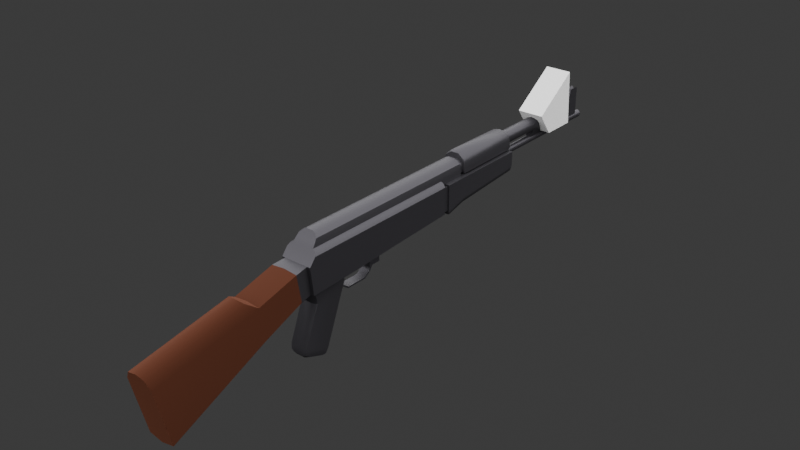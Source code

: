# Source: mox47_9.blend  (saved by Blender 4.2.66; exported with 4.5.12 LTS)
import bpy
from mathutils import Matrix  # noqa: F401  (used for matrix-valued properties, if any)

bpy.ops.wm.read_factory_settings(use_empty=True)
scene = bpy.context.scene
scene.name = 'Scene'

# ---- collections
col_collection = bpy.data.collections.new('Collection'); scene.collection.children.link(col_collection)
col_2 = bpy.data.collections.new('コレクション 2'); scene.collection.children.link(col_2)

# ---- materials (node trees are filled in below, after node groups)
mat_material = bpy.data.materials.new('Material')
mat_material_001 = bpy.data.materials.new('Material.001')

# ---- material node trees
mat_material.use_nodes = True; mat_material.node_tree.nodes.clear()
_N = mat_material.node_tree.nodes; _L = mat_material.node_tree.links
n0 = _N.new('ShaderNodeBsdfPrincipled'); n0.name = 'Principled BSDF'; n0.location = (10, 300)
n0.inputs[0].default_value = (0.07325, 0.07049, 0.07958, 1.0)
n0.inputs[1].default_value = 0.7778
n0.inputs[2].default_value = 0.4365
n0.inputs[3].default_value = 1.0
n1 = _N.new('ShaderNodeOutputMaterial'); n1.name = 'Material Output'; n1.location = (300, 300)
_L.new(n0.outputs[0], n1.inputs[0])
n1.is_active_output = True
mat_material_001.use_nodes = True; mat_material_001.node_tree.nodes.clear()
_N = mat_material_001.node_tree.nodes; _L = mat_material_001.node_tree.links
n0 = _N.new('ShaderNodeOutputMaterial'); n0.name = 'Material Output'; n0.location = (739, 393)
n1 = _N.new('ShaderNodeBsdfPrincipled'); n1.name = 'Principled BSDF'; n1.location = (75, 381)
n1.inputs[0].default_value = (0.1466, 0.05378, 0.03182, 1.0)
n1.inputs[1].default_value = 1.0
n1.inputs[2].default_value = 1.0
n1.inputs[3].default_value = 1.0
n1.inputs[13].default_value = 0.0
n1.inputs[20].default_value = 0.0
n1.inputs[25].default_value = 0.0
_L.new(n1.outputs[0], n0.inputs[0])
n0.is_active_output = True

# ---- world
world_world = bpy.data.worlds.new('World'); scene.world = world_world
world_world.use_nodes = True; world_world.node_tree.nodes.clear()
_N = world_world.node_tree.nodes; _L = world_world.node_tree.links
n0 = _N.new('ShaderNodeOutputWorld'); n0.name = 'World Output'; n0.location = (300, 300)
n1 = _N.new('ShaderNodeBackground'); n1.name = 'Background'; n1.location = (10, 300)
n1.inputs[0].default_value = (0.05088, 0.05088, 0.05088, 1.0)
_L.new(n1.outputs[0], n0.inputs[0])
n0.is_active_output = True
world_world.color = (0.05088, 0.05088, 0.05088)
world_world.sun_shadow_jitter_overblur = 0.0

# ---- lights
light_sun = bpy.data.lights.new('Sun', 'SUN')
light_sun.angle = 2.838
light_sun.energy = 7.15

# ---- meshes
me_cube_003 = bpy.data.meshes.new('Cube.003')
me_cube_003.from_pydata([(0.0, -0.12, -0.032), (0.0, 0.066, 0.04), (0.0, 0.066, -0.023), (-0.016, 0.066, -0.023), (-0.016, 0.066, 0.024), (0.0, -0.12, 0.04), (-0.023, -0.187, -0.034), (-0.023, 0.066, -0.023), (-0.023, -0.12, -0.032), (-0.023, -0.192, 0.006), (-0.023, -0.12, 0.006), (-0.023, 0.066, 0.006), (0.0, 0.109, 0.04), (-0.016, 0.109, 0.024), (-0.014, 0.115, 0.025), (0.0, -0.046, -0.028), (0.0, -0.046, 0.04), (-0.018, -0.046, -0.028), (-0.023, -0.046, -0.028), (-0.023, -0.046, 0.006), (0.0, 0.023, -0.025), (-0.018, 0.023, -0.025), (-0.023, 0.023, -0.025), (0.0, 0.023, 0.04), (-0.023, 0.023, 0.006), (0.0, -0.046, 0.0), (-0.018, -0.046, 0.0), (0.0, 0.023, 0.0), (-0.018, 0.023, 0.0), (-0.018, -0.187, -0.034), (-0.018, -0.192, 0.006), (0.0, -0.187, -0.034), (0.0, -0.192, 0.006), (0.0, -0.43, -0.04), (0.0, -0.41, -0.128), (-0.02, -0.41, -0.124), (-0.02, -0.43, -0.04), (-0.02, -0.266, -0.06), (-0.02, -0.273, -0.012), (0.0, -0.266, -0.064), (0.0, -0.273, -0.01), (0.0, -0.433, -0.026), (0.0, -0.29, 0.0), (-0.013, -0.433, -0.028), (-0.013, -0.288, -0.002), (0.0, -0.212, 0.006), (0.0, -0.205, -0.036), (-0.02, -0.205, -0.036), (-0.02, -0.212, 0.004), (-0.015, 0.066, 0.03), (-0.015, -0.12, 0.03), (-0.016, -0.12, 0.024), (-0.015, 0.109, 0.03), (-0.015, -0.046, 0.03), (-0.016, -0.046, 0.024), (-0.015, 0.023, 0.03), (-0.016, 0.023, 0.024), (-0.014, 0.066, 0.034), (-0.014, -0.12, 0.034), (-0.014, 0.109, 0.034), (-0.014, -0.046, 0.034), (-0.014, 0.023, 0.034), (-0.01, 0.066, 0.038), (-0.005, 0.066, 0.04), (-0.005, -0.12, 0.04), (-0.01, -0.12, 0.038), (-0.01, 0.109, 0.038), (-0.005, 0.109, 0.04), (-0.005, -0.046, 0.04), (-0.01, -0.046, 0.038), (-0.005, 0.023, 0.04), (-0.01, 0.023, 0.038), (0.0, -0.179, -0.034), (0.0, -0.12, -0.044), (0.0, -0.179, -0.04), (0.0, -0.125, -0.056), (-0.007, -0.125, -0.056), (0.0, -0.175, -0.056), (0.0, -0.196, -0.112), (0.0, -0.192, -0.126), (0.0, -0.196, -0.121), (0.0, -0.166, -0.136), (0.0, -0.154, -0.128), (0.0, -0.159, -0.135), (-0.015, -0.165, -0.056), (-0.007, -0.175, -0.056), (-0.013, -0.172, -0.056), (-0.015, -0.134, -0.056), (-0.013, -0.128, -0.056), (-0.015, -0.187, -0.119), (-0.007, -0.192, -0.126), (-0.013, -0.19, -0.124), (-0.015, -0.188, -0.114), (-0.007, -0.196, -0.112), (-0.013, -0.194, -0.112), (-0.015, -0.188, -0.118), (-0.007, -0.196, -0.121), (-0.013, -0.194, -0.12), (-0.015, -0.162, -0.124), (-0.007, -0.154, -0.128), (-0.013, -0.156, -0.127), (-0.015, -0.165, -0.127), (-0.007, -0.166, -0.136), (-0.013, -0.166, -0.133), (-0.015, -0.164, -0.127), (-0.007, -0.159, -0.135), (-0.013, -0.16, -0.133), (0.0, -0.122, -0.049), (0.0, -0.177, -0.049), (0.0, -0.069, -0.029), (0.0, -0.069, -0.05), (0.0, -0.05, -0.028), (0.0, -0.05, -0.05), (-0.007, -0.069, -0.05), (-0.007, -0.05, -0.028), (-0.007, -0.05, -0.05), (-0.007, -0.094, -0.064), (-0.007, -0.079, -0.062), (-0.007, -0.078, -0.064), (-0.007, -0.07, -0.056), (-0.007, -0.068, -0.057), (-0.007, -0.064, -0.05), (-0.007, -0.094, -0.062), (-0.007, -0.109, -0.062), (-0.007, -0.11, -0.064), (-0.007, -0.118, -0.056), (-0.007, -0.12, -0.057), (-0.007, -0.122, -0.049), (0.0, -0.094, -0.064), (0.0, -0.079, -0.062), (0.0, -0.078, -0.064), (0.0, -0.07, -0.056), (0.0, -0.068, -0.057), (0.0, -0.064, -0.05), (0.0, -0.094, -0.062), (0.0, -0.109, -0.062), (0.0, -0.11, -0.064), (0.0, -0.118, -0.056), (0.0, -0.12, -0.057), (0.0, -0.069, -0.048), (0.0, -0.05, -0.048), (-0.007, -0.069, -0.048), (-0.007, -0.05, -0.048), (0.0, -0.055, -0.05), (-0.007, -0.055, -0.05), (-0.007, -0.064, -0.048), (-0.007, -0.055, -0.048), (-0.007, -0.069, -0.029), (-0.007, -0.055, -0.034), (-0.007, -0.064, -0.034), (-0.02, 0.066, 0.022), (-0.023, 0.066, 0.017), (-0.02, -0.12, 0.022), (-0.023, -0.12, 0.017), (-0.02, -0.046, 0.022), (-0.023, -0.046, 0.017), (-0.023, 0.023, 0.017), (-0.02, 0.023, 0.022), (-0.02, -0.18, 0.022), (-0.016, -0.179, 0.024), (-0.023, -0.183, 0.017), (0.0, -0.179, 0.024), (-0.016, -0.183, 0.017), (0.0, -0.183, 0.017), (-0.005, -0.167, 0.04), (0.0, -0.174, 0.03), (-0.015, -0.174, 0.03), (-0.014, -0.171, 0.034), (-0.01, -0.168, 0.038), (-0.005, -0.171, 0.034), (-0.015, -0.169, -0.033), (-0.007, -0.179, -0.034), (-0.013, -0.176, -0.034), (-0.015, -0.169, -0.04), (-0.007, -0.179, -0.04), (-0.013, -0.176, -0.04), (-0.007, -0.177, -0.049), (-0.013, -0.125, -0.049), (-0.013, -0.173, -0.049), (-0.009, -0.12, -0.032), (-0.015, -0.128, -0.032), (-0.018, -0.12, -0.032), (-0.013, -0.123, -0.032), (-0.015, -0.128, -0.044), (-0.009, -0.12, -0.044), (-0.015, -0.167, -0.049), (-0.015, -0.13, -0.049), (-0.013, -0.123, -0.044), (-0.016, 0.066, 0.017), (0.0, 0.109, 0.017), (-0.016, 0.109, 0.017), (0.0, -0.167, 0.04), (-0.016, 0.075, 0.017), (-0.016, 0.075, 0.024), (-0.01, 0.075, 0.038), (-0.014, 0.075, 0.034), (-0.005, 0.075, 0.04), (-0.015, 0.075, 0.03), (-0.014, 0.109, 0.025), (0.0, 0.109, 0.02), (-0.013, 0.109, 0.033), (-0.014, 0.109, 0.03), (-0.006, 0.109, 0.038), (-0.01, 0.109, 0.036), (0.0, 0.109, 0.038), (-0.014, 0.109, 0.02), (0.0, 0.115, 0.02), (-0.013, 0.115, 0.033), (-0.014, 0.115, 0.03), (-0.006, 0.115, 0.038), (-0.01, 0.115, 0.036), (0.0, 0.115, 0.038), (-0.014, 0.115, 0.02), (-0.021, 0.066, 0.006), (-0.021, 0.075, 0.006), (-0.016, 0.066, -0.021), (0.0, 0.066, -0.021), (-0.016, 0.075, -0.021), (0.0, 0.075, -0.021), (-0.021, 0.066, -0.021), (-0.021, 0.075, -0.021), (-0.021, 0.075, 0.015), (-0.016, 0.075, 0.015), (-0.016, 0.066, 0.015), (-0.021, 0.066, 0.015), (0.0, 0.116, 0.045), (-0.017, 0.116, 0.026), (-0.016, 0.116, 0.033), (-0.015, 0.116, 0.038), (-0.01, 0.116, 0.042), (-0.006, 0.116, 0.045), (-0.017, 0.116, 0.019), (0.0, 0.116, 0.019), (0.0, 0.221, 0.046), (-0.017, 0.221, 0.025), (-0.016, 0.221, 0.033), (-0.015, 0.221, 0.038), (-0.011, 0.221, 0.043), (-0.005, 0.221, 0.045), (-0.017, 0.221, 0.019), (0.0, 0.221, 0.019), (-0.016, 0.221, 0.017), (-0.016, 0.075, -0.023), (-0.023, 0.075, 0.006), (-0.023, 0.075, 0.017), (0.0, 0.221, -0.014), (-0.015, 0.221, -0.014), (-0.023, 0.221, 0.006), (-0.023, 0.221, 0.017), (0.0, 0.221, 0.017), (-0.023, 0.109, 0.006), (-0.023, 0.109, 0.017), (0.0, 0.109, -0.022), (0.0, 0.079, -0.029), (-0.015, 0.079, -0.029), (0.0, 0.075, -0.023), (-0.023, 0.221, -0.006), (-0.021, 0.221, -0.012), (-0.015, 0.109, -0.022), (-0.023, 0.108, -0.014), (-0.021, 0.109, -0.02), (-0.023, 0.075, -0.023), (-0.021, 0.078, -0.028), (0.0, 0.225, 0.043), (-0.016, 0.225, 0.025), (-0.015, 0.225, 0.032), (-0.014, 0.225, 0.037), (-0.01, 0.225, 0.041), (-0.005, 0.225, 0.043), (-0.016, 0.225, 0.02), (-0.009583, 0.225, 0.02958), (-0.007187, 0.225, 0.0224), (-0.018, 0.12, 0.026), (-0.017, 0.12, 0.034), (-0.016, 0.12, 0.039), (-0.011, 0.12, 0.044), (-0.018, 0.12, 0.019), (-0.006, 0.12, 0.047), (0.0, 0.12, 0.047), (0.0, 0.12, 0.019), (-0.015, 0.225, 0.016), (0.0, 0.225, -0.011), (-0.014, 0.225, -0.011), (-0.021, 0.225, 0.007), (-0.021, 0.225, 0.016), (0.0, 0.225, 0.016), (-0.021, 0.225, -0.004), (-0.019, 0.225, -0.01), (0.0, 0.225, 0.02), (0.0, 0.225, 0.03917), (-0.007187, 0.225, 0.03677), (0.0, 0.297, 0.02), (-0.007187, 0.297, 0.0224), (-0.009583, 0.297, 0.02958), (-0.007187, 0.297, 0.03677), (0.0, 0.297, 0.03917), (0.0, 0.225, 0.013), (-0.004, 0.225, 0.011), (-0.006, 0.225, 0.007), (-0.004, 0.225, 0.003), (0.0, 0.225, 0.001), (0.0, 0.433, 0.013), (-0.004, 0.433, 0.011), (-0.006, 0.433, 0.007), (-0.004, 0.433, 0.003), (0.0, 0.433, 0.001), (0.0, 0.297, 0.001), (-0.006, 0.297, 0.007), (-0.004, 0.297, 0.003), (0.0, 0.297, 0.013), (-0.004, 0.297, 0.011), (0.0, 0.333, 0.001), (-0.006, 0.333, 0.007), (0.0, 0.333, 0.013), (-0.004, 0.333, 0.003), (-0.004, 0.333, 0.011), (-0.009583, 0.312, 0.02958), (-0.007187, 0.307, 0.03677), (0.0, 0.3053, 0.03917), (-0.007187, 0.317, 0.0224), (0.0, 0.3187, 0.02), (0.0, 0.312, 0.02958), (0.0, 0.42, 0.001), (-0.004, 0.42, 0.003), (-0.006, 0.42, 0.007), (-0.004, 0.42, 0.011), (0.0, 0.42, 0.013), (0.0, 0.39, 0.001), (-0.004, 0.39, 0.003), (-0.006, 0.39, 0.007), (-0.004, 0.39, 0.011), (0.0, 0.39, 0.013), (0.0, 0.42, 0.049), (-0.004, 0.42, 0.055), (-0.004, 0.404, 0.055), (0.0, 0.404, 0.049), (-0.004, 0.42, 0.02), (0.0, 0.42, 0.02), (-0.004, 0.39, 0.02), (0.0, 0.39, 0.02)], [], [(6, 8, 181, 29), (152, 153, 160, 158), (180, 181, 179, 182), (13, 52, 201, 198), (49, 57, 195, 197), (156, 151, 11, 24), (153, 155, 19, 10), (61, 57, 49, 55), (60, 58, 65, 69), (18, 8, 10, 19), (58, 60, 53, 50), (22, 18, 19, 24), (51, 54, 154, 152), (17, 21, 28, 26), (181, 17, 114, 147, 179), (3, 2, 20, 21), (7, 22, 24, 11), (54, 56, 157, 154), (60, 61, 55, 53), (18, 22, 21, 17), (28, 27, 25, 26), (15, 17, 26, 25), (21, 20, 27, 28), (38, 37, 35, 36), (35, 34, 33, 36), (37, 39, 34, 35), (40, 38, 44, 42), (45, 48, 38, 40), (47, 46, 39, 37), (48, 47, 37, 38), (42, 44, 43, 41), (36, 33, 41, 43), (43, 44, 38, 36), (9, 6, 29, 30), (30, 29, 47, 48), (29, 31, 46, 47), (32, 30, 48, 45), (179, 147, 109, 0), (50, 166, 167, 58), (61, 60, 69, 71), (56, 54, 53, 55), (54, 51, 50, 53), (49, 197, 193, 4), (4, 56, 55, 49), (23, 1, 63, 70), (164, 191, 5, 64), (5, 16, 68, 64), (16, 23, 70, 68), (59, 195, 194, 66), (196, 63, 1, 12, 67), (63, 196, 194, 62), (64, 68, 69, 65), (68, 70, 71, 69), (70, 63, 62, 71), (57, 61, 71, 62), (155, 156, 24, 19), (59, 66, 203, 200), (67, 12, 204, 202), (84, 185, 186, 87), (72, 171, 174, 74), (74, 174, 176, 108), (6, 9, 10, 8), (29, 170, 172, 171), (86, 85, 176, 178), (186, 185, 173, 183), (80, 96, 90, 79), (153, 10, 9, 160), (83, 105, 99, 82), (81, 79, 90, 102), (81, 102, 105, 83), (78, 93, 96, 80), (92, 95, 97, 94), (94, 97, 96, 93), (95, 89, 91, 97), (97, 91, 90, 96), (101, 104, 106, 103), (103, 106, 105, 102), (104, 98, 100, 106), (106, 100, 99, 105), (89, 101, 103, 91), (91, 103, 102, 90), (99, 76, 75, 82), (84, 92, 94, 86), (86, 94, 93, 85), (76, 99, 100, 88), (88, 100, 98, 87), (108, 176, 85, 77), (77, 85, 93, 78), (127, 177, 187, 184), (73, 107, 127, 184), (139, 141, 113, 110), (143, 144, 115, 112), (140, 142, 114, 111), (170, 180, 183, 173), (15, 111, 114, 17), (122, 117, 118, 116), (117, 119, 120, 118), (119, 113, 121, 120), (122, 116, 124, 123), (123, 124, 126, 125), (121, 133, 132, 120), (122, 123, 135, 134), (118, 130, 128, 116), (117, 129, 131, 119), (122, 134, 129, 117), (123, 125, 137, 135), (124, 116, 128, 136), (120, 132, 130, 118), (126, 124, 136, 138), (119, 131, 110, 113), (125, 127, 107, 137), (112, 115, 142, 140), (109, 147, 141, 139), (147, 149, 145, 141), (133, 121, 144, 143), (141, 145, 121, 113), (145, 146, 144, 121), (146, 142, 115, 144), (147, 114, 148, 149), (114, 142, 146, 148), (146, 145, 149, 148), (75, 76, 126, 138), (125, 126, 76, 127), (88, 87, 186, 177), (51, 159, 166, 50), (157, 150, 151, 156), (152, 154, 155, 153), (154, 157, 156, 155), (56, 4, 150, 157), (65, 168, 164, 64), (160, 162, 159, 158), (30, 162, 160, 9), (161, 159, 162, 163), (32, 163, 162, 30), (159, 161, 165, 166), (58, 167, 168, 65), (158, 159, 51, 152), (31, 29, 171, 72), (165, 169, 167, 166), (164, 169, 165, 191), (169, 164, 168, 167), (29, 181, 180, 170), (84, 86, 178, 185), (174, 171, 172, 175), (175, 172, 170, 173), (175, 178, 176, 174), (8, 18, 17, 181), (76, 88, 177, 127), (179, 184, 187, 182), (182, 187, 183, 180), (179, 0, 73, 184), (185, 178, 175, 173), (177, 186, 183, 187), (84, 87, 98, 92), (104, 101, 89, 95, 92, 98), (193, 192, 188, 4), (193, 197, 52, 13), (197, 195, 59, 52), (194, 196, 67, 66), (194, 195, 57, 62), (13, 190, 192, 193), (198, 201, 208, 14), (201, 200, 207, 208), (202, 204, 211, 209), (190, 13, 198, 205), (66, 67, 202, 203), (189, 190, 205, 199), (52, 59, 200, 201), (203, 202, 209, 210), (199, 205, 212, 206), (200, 203, 210, 207), (205, 198, 14, 212), (3, 21, 22, 7), (219, 215, 3, 7), (220, 219, 213, 214), (216, 215, 217, 218), (217, 215, 219, 220), (2, 3, 215, 216), (7, 11, 213, 219), (151, 224, 213, 11), (188, 192, 222, 223), (150, 4, 188, 151), (224, 151, 188, 223), (221, 224, 223, 222), (213, 224, 221, 214), (211, 225, 230, 209), (209, 230, 229, 210), (210, 229, 228, 207), (207, 228, 227, 208), (208, 227, 226, 14), (14, 226, 231, 212), (232, 206, 212, 231), (272, 273, 235, 234), (274, 275, 237, 236), (273, 274, 236, 235), (276, 272, 234, 239), (277, 278, 233, 238), (275, 277, 238, 237), (279, 276, 239, 240), (244, 221, 222, 192), (221, 244, 243, 214), (220, 214, 243, 261), (220, 261, 242, 217), (218, 217, 242, 255), (192, 190, 251, 244), (243, 244, 251, 250), (249, 241, 190, 189), (251, 190, 241, 248), (250, 251, 248, 247), (252, 258, 246, 245), (242, 254, 253, 255), (261, 243, 250, 259), (261, 262, 254, 242), (254, 258, 252, 253), (259, 256, 257, 260), (260, 257, 246, 258), (258, 254, 262, 260), (260, 262, 261, 259), (259, 250, 247, 256), (239, 234, 264, 269), (238, 233, 263, 268), (237, 238, 268, 267), (234, 235, 265, 264), (240, 239, 269, 288), (236, 237, 267, 266), (235, 236, 266, 265), (232, 231, 276, 279), (229, 230, 277, 275), (230, 225, 278, 277), (231, 226, 272, 276), (227, 228, 274, 273), (228, 229, 275, 274), (226, 227, 273, 272), (268, 263, 289, 290), (268, 290, 266, 267), (265, 266, 290, 270), (265, 270, 269, 264), (271, 288, 269, 270), (257, 256, 286, 287), (248, 241, 280, 284), (246, 257, 287, 282), (247, 248, 284, 283), (256, 247, 283, 286), (245, 246, 282, 281), (241, 249, 285, 280), (291, 292, 310, 309), (292, 271, 270, 293), (294, 290, 289, 295), (293, 270, 290, 294), (316, 293, 294, 317), (317, 294, 295, 318), (319, 292, 293, 316), (288, 271, 292, 291), (323, 324, 303, 304), (325, 326, 301, 302), (322, 323, 304, 305), (324, 325, 302, 303), (298, 297, 310, 307), (300, 299, 308, 306), (297, 296, 309, 310), (299, 298, 307, 308), (307, 310, 315, 312), (306, 308, 314, 311), (316, 321, 320, 319), (308, 307, 312, 314), (315, 310, 292, 319), (320, 313, 315, 319), (321, 316, 317, 318), (284, 280, 297, 298), (280, 285, 296, 297), (284, 298, 283), (286, 299, 282, 287), (281, 282, 299, 300), (283, 298, 299, 286), (329, 330, 325, 324), (327, 328, 323, 322), (337, 336, 333, 332), (328, 329, 324, 323), (314, 312, 329, 328), (315, 313, 331, 330), (311, 314, 328, 327), (312, 315, 330, 329), (334, 335, 332, 333), (336, 338, 334, 333), (338, 339, 335, 334), (330, 331, 339, 338), (325, 330, 338, 336), (326, 325, 336, 337)])
me_cube_003.polygons.foreach_set('use_smooth', [True] * 288)
me_cube_003.polygons.foreach_set('material_index', [0, 0, 0, 0, 0, 0, 0, 0, 0, 0, 0, 0, 0, 0, 0, 0, 0, 0, 0, 0, 0, 0, 0, 1, 1, 1, 1, 1, 1, 1, 1, 1, 1, 0, 0, 0, 0, 0, 0, 0, 0, 0, 0, 0, 0, 0, 0, 0, 0, 0, 0, 0, 0, 0, 0, 0, 0, 0, 0, 0, 0, 0, 0, 0, 0, 0, 0, 0, 0, 0, 0, 0, 0, 0, 0, 0, 0, 0, 0, 0, 0, 0, 0, 0, 0, 0, 0, 0, 0, 0, 0, 0, 0, 0, 0, 0, 0, 0, 0, 0, 0, 0, 0, 0, 0, 0, 0, 0, 0, 0, 0, 0, 0, 0, 0, 0, 0, 0, 0, 0, 0, 0, 0, 0, 0, 0, 0, 0, 0, 0, 0, 0, 0, 0, 0, 0, 0, 0, 0, 0, 0, 0, 0, 0, 0, 0, 0, 0, 0, 0, 0, 0, 0, 0, 0, 0, 0, 0, 0, 0, 0, 0, 0, 0, 0, 0, 0, 0, 0, 0, 0, 0, 0, 0, 0, 0, 0, 0, 0, 0, 0, 0, 0, 0, 0, 0, 0, 0, 0, 0, 0, 0, 0, 0, 0, 0, 0, 0, 0, 0, 0, 0, 0, 0, 0, 0, 0, 0, 0, 0, 0, 0, 0, 0, 0, 0, 0, 0, 0, 0, 0, 0, 0, 0, 0, 0, 0, 0, 0, 0, 0, 0, 0, 0, 0, 0, 0, 0, 0, 0, 0, 0, 0, 0, 0, 0, 0, 0, 0, 0, 0, 0, 0, 0, 0, 0, 0, 0, 0, 0, 0, 0, 0, 0, 0, 0, 0, 0, 0, 0, 0, 0, 0, 0, 0, 0, 0, 0, 0, 0, 0, 0, 0, 0, 0, 0, 0, 0])
_k = set([(0, 179), (2, 3), (3, 7), (4, 56), (4, 150), (4, 188), (6, 8), (6, 9), (6, 29), (7, 11), (7, 22), (8, 18), (9, 30), (9, 160), (11, 151), (12, 67), (13, 52), (13, 190), (14, 208), (14, 212), (15, 17), (17, 21), (17, 26), (18, 22), (20, 21), (21, 28), (25, 26), (26, 28), (27, 28), (29, 30), (29, 47), (30, 32), (30, 48), (34, 35), (35, 36), (35, 37), (36, 43), (37, 47), (38, 40), (38, 44), (38, 48), (41, 43), (42, 44), (46, 47), (51, 54), (51, 159), (52, 59), (54, 56), (57, 61), (57, 195), (58, 60), (58, 167), (59, 66), (59, 195), (60, 61), (66, 67), (72, 171), (75, 76), (76, 126), (76, 127), (77, 85), (80, 96), (83, 105), (85, 86), (86, 94), (86, 178), (88, 100), (88, 177), (91, 97), (91, 103), (94, 97), (96, 97), (100, 106), (103, 106), (105, 106), (107, 127), (109, 147), (111, 114), (112, 115), (113, 119), (113, 141), (114, 142), (114, 147), (115, 142), (115, 144), (116, 118), (116, 124), (117, 119), (117, 122), (118, 120), (120, 121), (121, 133), (121, 144), (122, 123), (123, 125), (124, 126), (125, 127), (141, 147), (150, 151), (151, 156), (153, 155), (153, 160), (155, 156), (158, 159), (158, 160), (159, 166), (164, 168), (164, 191), (166, 167), (167, 168), (170, 172), (170, 180), (171, 172), (172, 175), (175, 178), (177, 187), (179, 182), (180, 182), (182, 187), (188, 223), (189, 190), (190, 192), (192, 222), (192, 244), (198, 201), (198, 205), (199, 205), (200, 201), (200, 203), (202, 203), (202, 204), (205, 212), (206, 212), (207, 208), (207, 210), (209, 210), (209, 211), (213, 219), (213, 224), (214, 220), (214, 221), (215, 216), (215, 219), (217, 218), (217, 220), (219, 220), (221, 222), (221, 224), (222, 223), (223, 224), (225, 230), (226, 227), (226, 231), (227, 228), (228, 229), (229, 230), (231, 232), (231, 276), (239, 269), (239, 276), (243, 244), (243, 261), (244, 251), (248, 251), (248, 284), (253, 254), (254, 262), (256, 259), (256, 286), (259, 261), (261, 262), (263, 268), (264, 265), (264, 269), (265, 266), (266, 267), (267, 268), (269, 288), (270, 271), (270, 290), (271, 288), (280, 284), (280, 285), (281, 282), (282, 287), (283, 284), (283, 286), (286, 287), (289, 290), (291, 292), (292, 310), (296, 297), (297, 298), (298, 299), (299, 300), (309, 310), (310, 315), (315, 319), (316, 317), (316, 319), (317, 318), (325, 326), (325, 330), (325, 336), (330, 331), (330, 338), (332, 333), (332, 335), (333, 334), (333, 336), (334, 335), (334, 338)])
me_cube_003.attributes.new('sharp_edge', 'BOOLEAN', 'EDGE').data.foreach_set('value', [ (min(e.vertices), max(e.vertices)) in _k for e in me_cube_003.edges])
_uv = me_cube_003.uv_layers.new(name='UVMap')
_uv.uv.foreach_set('vector', [0.1932, 0.8084, 0.2227, 0.6652, 0.2347, 0.6668, 0.2026, 0.8172, 0.07899, 0.6532, 0.094, 0.6539, 0.09114, 0.8051, 0.07784, 0.7992, 0.2377, 0.6865, 0.2347, 0.6668, 0.2559, 0.6702, 0.2449, 0.6758, 0.078, 0.04854, 0.06136, 0.04889, 0.06036, 0.04622, 0.07515, 0.04333, 0.06554, 0.1627, 0.05468, 0.1628, 0.05429, 0.1391, 0.06507, 0.1389, 0.1083, 0.2763, 0.1073, 0.1676, 0.1326, 0.1624, 0.1391, 0.2759, 0.094, 0.6539, 0.1059, 0.4611, 0.1358, 0.4625, 0.1219, 0.6553, 0.05431, 0.276, 0.05468, 0.1628, 0.06554, 0.1627, 0.06519, 0.2761, 0.05141, 0.4591, 0.04204, 0.6522, 0.02737, 0.6519, 0.03646, 0.4586, 0.2364, 0.4677, 0.2227, 0.6652, 0.1219, 0.6553, 0.1358, 0.4625, 0.04204, 0.6522, 0.05141, 0.4591, 0.06231, 0.4594, 0.05277, 0.6524, 0.2334, 0.2709, 0.2364, 0.4677, 0.1358, 0.4625, 0.1391, 0.2759, 0.0681, 0.6529, 0.07847, 0.46, 0.09035, 0.4605, 0.07899, 0.6532, 0.2504, 0.4682, 0.2481, 0.2682, 0.3082, 0.3075, 0.3045, 0.42, 0.2347, 0.6668, 0.2504, 0.4682, 0.2801, 0.4923, 0.2715, 0.5434, 0.2559, 0.6702, 0.2126, 0.1582, 0.2455, 0.1405, 0.2967, 0.2343, 0.2481, 0.2682, 0.2007, 0.1677, 0.2334, 0.2709, 0.1391, 0.2759, 0.1326, 0.1624, 0.07847, 0.46, 0.08124, 0.2763, 0.09223, 0.2763, 0.09035, 0.4605, 0.05141, 0.4591, 0.05431, 0.276, 0.06519, 0.2761, 0.06231, 0.4594, 0.2364, 0.4677, 0.2334, 0.2709, 0.2481, 0.2682, 0.2504, 0.4682, 0.3082, 0.3075, 0.3512, 0.2914, 0.3367, 0.4361, 0.3045, 0.42, 0.2997, 0.4901, 0.2504, 0.4682, 0.3045, 0.42, 0.3367, 0.4361, 0.2481, 0.2682, 0.2967, 0.2343, 0.3512, 0.2914, 0.3082, 0.3075, 0.5563, 0.446, 0.4141, 0.4272, 0.396, 0.06429, 0.5519, 0.05693, 0.396, 0.06429, 0.3517, 0.02911, 0.5733, 0.0002473, 0.5519, 0.05693, 0.4141, 0.4272, 0.3517, 0.424, 0.3517, 0.02911, 0.396, 0.06429, 0.6184, 0.4582, 0.5563, 0.446, 0.5939, 0.4027, 0.6318, 0.4008, 0.5952, 0.6461, 0.5377, 0.635, 0.5563, 0.446, 0.6184, 0.4582, 0.4202, 0.6237, 0.3605, 0.6245, 0.3517, 0.424, 0.4141, 0.4272, 0.5377, 0.635, 0.4202, 0.6237, 0.4141, 0.4272, 0.5563, 0.446, 0.6318, 0.4008, 0.5939, 0.4027, 0.585, 0.0539, 0.6167, 0.03437, 0.5519, 0.05693, 0.5733, 0.0002473, 0.6167, 0.03437, 0.585, 0.0539, 0.585, 0.0539, 0.5939, 0.4027, 0.5563, 0.446, 0.5519, 0.05693, 0.1164, 0.8232, 0.1932, 0.8084, 0.2026, 0.8172, 0.1127, 0.8379, 0.5307, 0.6927, 0.4138, 0.6775, 0.4202, 0.6237, 0.5377, 0.635, 0.4138, 0.6775, 0.3608, 0.6779, 0.3605, 0.6245, 0.4202, 0.6237, 0.5827, 0.7039, 0.5307, 0.6927, 0.5377, 0.635, 0.5952, 0.6461, 0.2559, 0.6702, 0.2715, 0.5434, 0.289, 0.5448, 0.2783, 0.6721, 0.05277, 0.6524, 0.05185, 0.7848, 0.04225, 0.7763, 0.04204, 0.6522, 0.05431, 0.276, 0.05141, 0.4591, 0.03646, 0.4586, 0.03941, 0.2759, 0.08124, 0.2763, 0.07847, 0.46, 0.06231, 0.4594, 0.06519, 0.2761, 0.07847, 0.46, 0.0681, 0.6529, 0.05277, 0.6524, 0.06231, 0.4594, 0.06554, 0.1627, 0.06507, 0.1389, 0.08052, 0.1386, 0.08188, 0.1629, 0.08188, 0.1629, 0.08124, 0.2763, 0.06519, 0.2761, 0.06554, 0.1627, 0.01212, 0.2756, 0.0129, 0.1633, 0.02577, 0.1631, 0.02525, 0.2758, 0.0159, 0.7698, 0.002635, 0.7735, 0.0002474, 0.6515, 0.01324, 0.6516, 0.0002474, 0.6515, 0.009105, 0.4577, 0.02226, 0.4581, 0.01324, 0.6516, 0.009105, 0.4577, 0.01212, 0.2756, 0.02525, 0.2758, 0.02226, 0.4581, 0.05017, 0.05148, 0.05429, 0.1391, 0.03932, 0.1395, 0.03561, 0.0539, 0.02517, 0.1399, 0.02577, 0.1631, 0.0129, 0.1633, 0.01085, 0.0561, 0.02229, 0.05563, 0.02577, 0.1631, 0.02517, 0.1399, 0.03932, 0.1395, 0.03983, 0.163, 0.01324, 0.6516, 0.02226, 0.4581, 0.03646, 0.4586, 0.02737, 0.6519, 0.02226, 0.4581, 0.02525, 0.2758, 0.03941, 0.2759, 0.03646, 0.4586, 0.02525, 0.2758, 0.02577, 0.1631, 0.03983, 0.163, 0.03941, 0.2759, 0.05468, 0.1628, 0.05431, 0.276, 0.03941, 0.2759, 0.03983, 0.163, 0.1059, 0.4611, 0.1083, 0.2763, 0.1391, 0.2759, 0.1358, 0.4625, 0.05017, 0.05148, 0.03561, 0.0539, 0.03813, 0.04917, 0.05058, 0.04763, 0.02229, 0.05563, 0.01085, 0.0561, 0.01082, 0.05138, 0.02555, 0.05093, 0.5028, 0.9271, 0.5093, 0.9455, 0.4081, 0.9536, 0.4165, 0.9339, 0.5714, 0.9795, 0.5531, 0.9821, 0.5512, 0.9666, 0.5691, 0.9638, 0.5691, 0.9638, 0.5512, 0.9666, 0.5463, 0.9428, 0.5649, 0.9398, 0.1932, 0.8084, 0.1164, 0.8232, 0.1219, 0.6553, 0.2227, 0.6652, 0.2026, 0.8172, 0.218, 0.7785, 0.2191, 0.7952, 0.231, 0.8048, 0.5229, 0.9244, 0.5426, 0.9224, 0.5463, 0.9428, 0.5265, 0.9445, 0.4081, 0.9536, 0.5093, 0.9455, 0.5155, 0.9695, 0.4042, 0.9673, 0.5593, 0.7322, 0.5431, 0.7446, 0.5313, 0.7345, 0.543, 0.7167, 0.094, 0.6539, 0.1219, 0.6553, 0.1164, 0.8232, 0.09114, 0.8051, 0.4438, 0.7117, 0.4537, 0.7291, 0.4389, 0.7446, 0.4223, 0.7317, 0.4661, 0.7044, 0.543, 0.7167, 0.5313, 0.7345, 0.4696, 0.723, 0.4661, 0.7044, 0.4696, 0.723, 0.4537, 0.7291, 0.4438, 0.7117, 0.5714, 0.7594, 0.5527, 0.7646, 0.5431, 0.7446, 0.5593, 0.7322, 0.5234, 0.7685, 0.5216, 0.7604, 0.5327, 0.7533, 0.5377, 0.7688, 0.5377, 0.7688, 0.5327, 0.7533, 0.5431, 0.7446, 0.5527, 0.7646, 0.5216, 0.7604, 0.5191, 0.7589, 0.5233, 0.7472, 0.5327, 0.7533, 0.5327, 0.7533, 0.5233, 0.7472, 0.5313, 0.7345, 0.5431, 0.7446, 0.4724, 0.7514, 0.4704, 0.7517, 0.4608, 0.7404, 0.4723, 0.7382, 0.4723, 0.7382, 0.4608, 0.7404, 0.4537, 0.7291, 0.4696, 0.723, 0.4704, 0.7517, 0.4671, 0.7586, 0.4527, 0.7528, 0.4608, 0.7404, 0.4608, 0.7404, 0.4527, 0.7528, 0.4389, 0.7446, 0.4537, 0.7291, 0.5191, 0.7589, 0.4724, 0.7514, 0.4723, 0.7382, 0.5233, 0.7472, 0.5233, 0.7472, 0.4723, 0.7382, 0.4696, 0.723, 0.5313, 0.7345, 0.4389, 0.7446, 0.3817, 0.9336, 0.364, 0.9283, 0.4223, 0.7317, 0.5028, 0.9271, 0.5234, 0.7685, 0.5377, 0.7688, 0.5229, 0.9244, 0.5229, 0.9244, 0.5377, 0.7688, 0.5527, 0.7646, 0.5426, 0.9224, 0.3817, 0.9336, 0.4389, 0.7446, 0.4527, 0.7528, 0.3996, 0.9354, 0.3996, 0.9354, 0.4527, 0.7528, 0.4671, 0.7586, 0.4165, 0.9339, 0.5649, 0.9398, 0.5463, 0.9428, 0.5426, 0.9224, 0.5621, 0.9207, 0.5621, 0.9207, 0.5426, 0.9224, 0.5527, 0.7646, 0.5714, 0.7594, 0.3761, 0.9535, 0.3939, 0.9548, 0.3904, 0.9682, 0.3778, 0.9684, 0.3547, 0.9648, 0.3571, 0.9502, 0.3761, 0.9535, 0.3778, 0.9684, 0.6842, 0.692, 0.684, 0.6731, 0.6894, 0.6729, 0.6897, 0.6919, 0.7012, 0.6303, 0.6851, 0.6374, 0.6833, 0.6282, 0.6943, 0.6176, 0.6894, 0.6132, 0.6794, 0.6274, 0.6323, 0.6221, 0.6351, 0.6031, 0.5168, 0.9881, 0.4054, 0.9995, 0.4042, 0.9673, 0.5155, 0.9695, 0.2997, 0.4901, 0.2959, 0.4991, 0.2801, 0.4923, 0.2504, 0.4682, 0.8627, 0.4845, 0.8633, 0.5217, 0.8583, 0.5232, 0.8582, 0.4846, 0.8633, 0.5217, 0.8696, 0.5513, 0.8642, 0.5541, 0.8583, 0.5232, 0.8696, 0.5513, 0.8795, 0.5656, 0.8692, 0.5756, 0.8642, 0.5541, 0.8627, 0.4845, 0.8582, 0.4846, 0.8569, 0.4459, 0.862, 0.4472, 0.862, 0.4472, 0.8569, 0.4459, 0.8624, 0.4138, 0.8677, 0.4178, 0.8692, 0.5756, 0.8495, 0.5798, 0.845, 0.5572, 0.8642, 0.5541, 0.8627, 0.4845, 0.862, 0.4472, 0.879, 0.4497, 0.878, 0.4842, 0.8583, 0.5232, 0.8409, 0.5244, 0.8408, 0.4848, 0.8582, 0.4846, 0.8633, 0.5217, 0.8801, 0.5186, 0.8875, 0.5428, 0.8696, 0.5513, 0.8627, 0.4845, 0.878, 0.4842, 0.8801, 0.5186, 0.8633, 0.5217, 0.862, 0.4472, 0.8677, 0.4178, 0.8855, 0.4253, 0.879, 0.4497, 0.8569, 0.4459, 0.8582, 0.4846, 0.8408, 0.4848, 0.8397, 0.4455, 0.8642, 0.5541, 0.845, 0.5572, 0.8409, 0.5244, 0.8583, 0.5232, 0.8624, 0.4138, 0.8569, 0.4459, 0.8397, 0.4455, 0.8424, 0.4139, 0.8696, 0.5513, 0.8875, 0.5428, 0.8953, 0.5566, 0.8795, 0.5656, 0.8677, 0.4178, 0.8796, 0.3986, 0.8953, 0.4072, 0.8855, 0.4253, 0.6943, 0.6176, 0.6833, 0.6282, 0.6794, 0.6274, 0.6894, 0.6132, 0.6328, 0.692, 0.6328, 0.673, 0.684, 0.6731, 0.6842, 0.692, 0.6328, 0.673, 0.6465, 0.6598, 0.6835, 0.6598, 0.684, 0.6731, 0.7075, 0.6544, 0.6888, 0.6593, 0.6851, 0.6374, 0.7012, 0.6303, 0.684, 0.6731, 0.6835, 0.6598, 0.6888, 0.6593, 0.6894, 0.6729, 0.6835, 0.6598, 0.6806, 0.638, 0.6851, 0.6374, 0.6888, 0.6593, 0.6806, 0.638, 0.6794, 0.6274, 0.6833, 0.6282, 0.6851, 0.6374, 0.6328, 0.673, 0.6323, 0.6221, 0.6474, 0.6364, 0.6465, 0.6598, 0.6323, 0.6221, 0.6794, 0.6274, 0.6806, 0.638, 0.6474, 0.6364, 0.6806, 0.638, 0.6835, 0.6598, 0.6465, 0.6598, 0.6474, 0.6364, 0.8418, 0.4004, 0.8604, 0.3995, 0.8624, 0.4138, 0.8424, 0.4139, 0.8677, 0.4178, 0.8624, 0.4138, 0.8604, 0.3995, 0.8796, 0.3986, 0.3996, 0.9354, 0.4165, 0.9339, 0.4081, 0.9536, 0.3939, 0.9548, 0.0681, 0.6529, 0.06649, 0.7989, 0.05185, 0.7848, 0.05277, 0.6524, 0.09223, 0.2763, 0.09359, 0.1678, 0.1073, 0.1676, 0.1083, 0.2763, 0.07899, 0.6532, 0.09035, 0.4605, 0.1059, 0.4611, 0.094, 0.6539, 0.09035, 0.4605, 0.09223, 0.2763, 0.1083, 0.2763, 0.1059, 0.4611, 0.08124, 0.2763, 0.08188, 0.1629, 0.09359, 0.1678, 0.09223, 0.2763, 0.02737, 0.6519, 0.02905, 0.7704, 0.0159, 0.7698, 0.01324, 0.6516, 0.09114, 0.8051, 0.07864, 0.8165, 0.06649, 0.7989, 0.07784, 0.7992, 0.1127, 0.8379, 0.07864, 0.8165, 0.09114, 0.8051, 0.1164, 0.8232, 0.03008, 0.8258, 0.06649, 0.7989, 0.07864, 0.8165, 0.04386, 0.8443, 0.07299, 0.8767, 0.04386, 0.8443, 0.07864, 0.8165, 0.1127, 0.8379, 0.06649, 0.7989, 0.03008, 0.8258, 0.01716, 0.8066, 0.05185, 0.7848, 0.04204, 0.6522, 0.04225, 0.7763, 0.02905, 0.7704, 0.02737, 0.6519, 0.07784, 0.7992, 0.06649, 0.7989, 0.0681, 0.6529, 0.07899, 0.6532, 0.2426, 0.8261, 0.2026, 0.8172, 0.231, 0.8048, 0.2466, 0.8083, 0.01716, 0.8066, 0.02319, 0.7872, 0.04225, 0.7763, 0.05185, 0.7848, 0.0159, 0.7698, 0.02319, 0.7872, 0.01716, 0.8066, 0.002635, 0.7735, 0.02319, 0.7872, 0.0159, 0.7698, 0.02905, 0.7704, 0.04225, 0.7763, 0.2026, 0.8172, 0.2347, 0.6668, 0.2377, 0.6865, 0.218, 0.7785, 0.5028, 0.9271, 0.5229, 0.9244, 0.5265, 0.9445, 0.5093, 0.9455, 0.5512, 0.9666, 0.5531, 0.9821, 0.5355, 0.984, 0.5343, 0.9685, 0.5343, 0.9685, 0.5355, 0.984, 0.5168, 0.9881, 0.5155, 0.9695, 0.5343, 0.9685, 0.5265, 0.9445, 0.5463, 0.9428, 0.5512, 0.9666, 0.2227, 0.6652, 0.2364, 0.4677, 0.2504, 0.4682, 0.2347, 0.6668, 0.3817, 0.9336, 0.3996, 0.9354, 0.3939, 0.9548, 0.3761, 0.9535, 0.3768, 0.9996, 0.3778, 0.9684, 0.3904, 0.9682, 0.3906, 0.9998, 0.3906, 0.9998, 0.3904, 0.9682, 0.4042, 0.9673, 0.4054, 0.9995, 0.3768, 0.9996, 0.3517, 0.9979, 0.3547, 0.9648, 0.3778, 0.9684, 0.5093, 0.9455, 0.5265, 0.9445, 0.5343, 0.9685, 0.5155, 0.9695, 0.3939, 0.9548, 0.4081, 0.9536, 0.4042, 0.9673, 0.3904, 0.9682, 0.5028, 0.9271, 0.4165, 0.9339, 0.4671, 0.7586, 0.5234, 0.7685, 0.4704, 0.7517, 0.4724, 0.7514, 0.5191, 0.7589, 0.5216, 0.7604, 0.5234, 0.7685, 0.4671, 0.7586, 0.08052, 0.1386, 0.09765, 0.1375, 0.09843, 0.1549, 0.08188, 0.1629, 0.08052, 0.1386, 0.06507, 0.1389, 0.06136, 0.04889, 0.078, 0.04854, 0.06507, 0.1389, 0.05429, 0.1391, 0.05017, 0.05148, 0.06136, 0.04889, 0.03932, 0.1395, 0.02517, 0.1399, 0.02229, 0.05563, 0.03561, 0.0539, 0.03932, 0.1395, 0.05429, 0.1391, 0.05468, 0.1628, 0.03983, 0.163, 0.078, 0.04854, 0.09696, 0.05495, 0.09765, 0.1375, 0.08052, 0.1386, 0.07515, 0.04333, 0.06036, 0.04622, 0.05763, 0.02744, 0.07254, 0.02505, 0.06036, 0.04622, 0.05058, 0.04763, 0.04795, 0.02915, 0.05763, 0.02744, 0.02555, 0.05093, 0.01082, 0.05138, 0.008945, 0.03862, 0.02326, 0.03471, 0.09696, 0.05495, 0.078, 0.04854, 0.07515, 0.04333, 0.09251, 0.04474, 0.03561, 0.0539, 0.02229, 0.05563, 0.02555, 0.05093, 0.03813, 0.04917, 0.1417, 0.03711, 0.09696, 0.05495, 0.09251, 0.04474, 0.1395, 0.03063, 0.06136, 0.04889, 0.05017, 0.05148, 0.05058, 0.04763, 0.06036, 0.04622, 0.03813, 0.04917, 0.02555, 0.05093, 0.02326, 0.03471, 0.03548, 0.03201, 0.1395, 0.03063, 0.09251, 0.04474, 0.09057, 0.01816, 0.1377, 0.01943, 0.05058, 0.04763, 0.03813, 0.04917, 0.03548, 0.03201, 0.04795, 0.02915, 0.09251, 0.04474, 0.07515, 0.04333, 0.07254, 0.02505, 0.09057, 0.01816, 0.2126, 0.1582, 0.2481, 0.2682, 0.2334, 0.2709, 0.2007, 0.1677, 0.199, 0.1622, 0.2102, 0.1545, 0.2126, 0.1582, 0.2007, 0.1677, 0.1906, 0.1395, 0.199, 0.1622, 0.1324, 0.1585, 0.132, 0.1406, 0.2433, 0.1364, 0.2102, 0.1545, 0.2013, 0.1349, 0.2337, 0.1182, 0.2013, 0.1349, 0.2102, 0.1545, 0.199, 0.1622, 0.1906, 0.1395, 0.2455, 0.1405, 0.2126, 0.1582, 0.2102, 0.1545, 0.2433, 0.1364, 0.2007, 0.1677, 0.1326, 0.1624, 0.1324, 0.1585, 0.199, 0.1622, 0.1073, 0.1676, 0.1098, 0.1617, 0.1324, 0.1585, 0.1326, 0.1624, 0.09843, 0.1549, 0.09765, 0.1375, 0.1027, 0.1377, 0.1015, 0.1535, 0.09359, 0.1678, 0.08188, 0.1629, 0.09843, 0.1549, 0.1073, 0.1676, 0.1098, 0.1617, 0.1073, 0.1676, 0.09843, 0.1549, 0.1015, 0.1535, 0.1128, 0.1397, 0.1098, 0.1617, 0.1015, 0.1535, 0.1027, 0.1377, 0.1324, 0.1585, 0.1098, 0.1617, 0.1128, 0.1397, 0.132, 0.1406, 0.008945, 0.03862, 0.003741, 0.02541, 0.01472, 0.02063, 0.02326, 0.03471, 0.02326, 0.03471, 0.01472, 0.02063, 0.02491, 0.0206, 0.03548, 0.03201, 0.03548, 0.03201, 0.02491, 0.0206, 0.03843, 0.01892, 0.04795, 0.02915, 0.04795, 0.02915, 0.03843, 0.01892, 0.04986, 0.02062, 0.05763, 0.02744, 0.05763, 0.02744, 0.04986, 0.02062, 0.06777, 0.01818, 0.07254, 0.02505, 0.07254, 0.02505, 0.06777, 0.01818, 0.08286, 0.01158, 0.09057, 0.01816, 0.1379, 0.0159, 0.1377, 0.01943, 0.09057, 0.01816, 0.08286, 0.01158, 0.6538, 0.963, 0.6332, 0.963, 0.6353, 0.705, 0.6559, 0.705, 0.6202, 0.963, 0.6021, 0.9629, 0.6059, 0.7049, 0.6223, 0.705, 0.6332, 0.963, 0.6202, 0.963, 0.6223, 0.705, 0.6353, 0.705, 0.6717, 0.963, 0.6538, 0.963, 0.6559, 0.705, 0.6713, 0.7049, 0.5872, 0.9628, 0.5719, 0.9625, 0.5768, 0.7044, 0.5898, 0.7047, 0.6021, 0.9629, 0.5872, 0.9628, 0.5898, 0.7047, 0.6059, 0.7049, 0.7177, 0.9625, 0.6717, 0.963, 0.6713, 0.7049, 0.7147, 0.7044, 0.8035, 0.37, 0.8045, 0.3754, 0.7942, 0.3834, 0.791, 0.3792, 0.8045, 0.3754, 0.8035, 0.37, 0.8261, 0.3765, 0.8257, 0.3811, 0.8862, 0.3717, 0.8257, 0.3811, 0.8261, 0.3765, 0.8879, 0.3665, 0.8862, 0.3717, 0.8879, 0.3665, 0.899, 0.3773, 0.896, 0.3816, 0.9362, 0.3982, 0.896, 0.3816, 0.899, 0.3773, 0.9382, 0.3931, 0.791, 0.3792, 0.7752, 0.3011, 0.7948, 0.2991, 0.8035, 0.37, 0.8261, 0.3765, 0.8035, 0.37, 0.7948, 0.2991, 0.8252, 0.2972, 0.7326, 0.003091, 0.7752, 0.003091, 0.7752, 0.3011, 0.7326, 0.3011, 0.7948, 0.2991, 0.7752, 0.3011, 0.7752, 0.003091, 0.7938, 0.003091, 0.8252, 0.2972, 0.7948, 0.2991, 0.7938, 0.003091, 0.8231, 0.003195, 0.9457, 0.2948, 0.9074, 0.2957, 0.8875, 0.002779, 0.9265, 0.0002474, 0.899, 0.3773, 0.9091, 0.363, 0.9449, 0.3735, 0.9382, 0.3931, 0.8879, 0.3665, 0.8261, 0.3765, 0.8252, 0.2972, 0.8759, 0.2975, 0.8879, 0.3665, 0.8974, 0.3615, 0.9091, 0.363, 0.899, 0.3773, 0.9091, 0.363, 0.9074, 0.2957, 0.9457, 0.2948, 0.9449, 0.3735, 0.8759, 0.2975, 0.8549, 0.003442, 0.8712, 0.003484, 0.892, 0.2959, 0.892, 0.2959, 0.8712, 0.003484, 0.8875, 0.002779, 0.9074, 0.2957, 0.9074, 0.2957, 0.9091, 0.363, 0.8974, 0.3615, 0.892, 0.2959, 0.892, 0.2959, 0.8974, 0.3615, 0.8879, 0.3665, 0.8759, 0.2975, 0.8759, 0.2975, 0.8252, 0.2972, 0.8231, 0.003195, 0.8549, 0.003442, 0.7623, 0.3986, 0.7765, 0.399, 0.7756, 0.4084, 0.7664, 0.4072, 0.8298, 0.4131, 0.8392, 0.4185, 0.8329, 0.427, 0.8242, 0.4208, 0.8179, 0.4068, 0.8298, 0.4131, 0.8242, 0.4208, 0.8136, 0.4157, 0.7765, 0.399, 0.794, 0.4022, 0.7908, 0.4113, 0.7756, 0.4084, 0.7326, 0.4308, 0.7623, 0.3986, 0.7664, 0.4072, 0.7421, 0.4391, 0.8048, 0.4035, 0.8179, 0.4068, 0.8136, 0.4157, 0.8021, 0.4121, 0.794, 0.4022, 0.8048, 0.4035, 0.8021, 0.4121, 0.7908, 0.4113, 0.1379, 0.0159, 0.08286, 0.01158, 0.07979, 0.001449, 0.138, 0.0002474, 0.02491, 0.0206, 0.01472, 0.02063, 0.01142, 0.01239, 0.02326, 0.01106, 0.01472, 0.02063, 0.003741, 0.02541, 0.0002474, 0.01708, 0.01142, 0.01239, 0.08286, 0.01158, 0.06777, 0.01818, 0.06502, 0.008282, 0.07979, 0.001449, 0.04986, 0.02062, 0.03843, 0.01892, 0.03749, 0.01022, 0.04787, 0.01093, 0.03843, 0.01892, 0.02491, 0.0206, 0.02326, 0.01106, 0.03749, 0.01022, 0.06777, 0.01818, 0.04986, 0.02062, 0.04787, 0.01093, 0.06502, 0.008282, 0.8242, 0.4208, 0.8329, 0.427, 0.8281, 0.4338, 0.8081, 0.4287, 0.8242, 0.4208, 0.8081, 0.4287, 0.8021, 0.4121, 0.8136, 0.4157, 0.7908, 0.4113, 0.8021, 0.4121, 0.8081, 0.4287, 0.7847, 0.4274, 0.7908, 0.4113, 0.7847, 0.4274, 0.7664, 0.4072, 0.7756, 0.4084, 0.7604, 0.4273, 0.7421, 0.4391, 0.7664, 0.4072, 0.7847, 0.4274, 0.7095, 0.6009, 0.6967, 0.6026, 0.6935, 0.5932, 0.7051, 0.5928, 0.6518, 0.597, 0.6447, 0.5834, 0.653, 0.578, 0.656, 0.5891, 0.7183, 0.5911, 0.7095, 0.6009, 0.7051, 0.5928, 0.71, 0.5844, 0.6731, 0.5997, 0.6518, 0.597, 0.656, 0.5891, 0.6722, 0.5907, 0.6967, 0.6026, 0.6731, 0.5997, 0.6722, 0.5907, 0.6935, 0.5932, 0.7321, 0.5634, 0.7183, 0.5911, 0.71, 0.5844, 0.7228, 0.5587, 0.6447, 0.5834, 0.6323, 0.5465, 0.6418, 0.5433, 0.653, 0.578, 0.7654, 0.6323, 0.7835, 0.6348, 0.7618, 0.6513, 0.7575, 0.6436, 0.7835, 0.6348, 0.7604, 0.4273, 0.7847, 0.4274, 0.8027, 0.6298, 0.821, 0.6266, 0.8081, 0.4287, 0.8281, 0.4338, 0.8381, 0.6254, 0.8027, 0.6298, 0.7847, 0.4274, 0.8081, 0.4287, 0.821, 0.6266, 0.8133, 0.6598, 0.8027, 0.6298, 0.821, 0.6266, 0.8237, 0.6468, 0.8237, 0.6468, 0.821, 0.6266, 0.8381, 0.6254, 0.8392, 0.6438, 0.8069, 0.6785, 0.7835, 0.6348, 0.8027, 0.6298, 0.8133, 0.6598, 0.7421, 0.4391, 0.7604, 0.4273, 0.7835, 0.6348, 0.7654, 0.6323, 0.7188, 0.03498, 0.7076, 0.03423, 0.7098, 0.001735, 0.7209, 0.002479, 0.6964, 0.03349, 0.6852, 0.03275, 0.6874, 0.0002473, 0.6986, 0.0009912, 0.73, 0.03572, 0.7188, 0.03498, 0.7209, 0.002479, 0.7321, 0.003223, 0.7076, 0.03423, 0.6964, 0.03349, 0.6986, 0.0009912, 0.7098, 0.001735, 0.6725, 0.5482, 0.659, 0.546, 0.676, 0.341, 0.6872, 0.3418, 0.6989, 0.5427, 0.6858, 0.5469, 0.6983, 0.3425, 0.7095, 0.3432, 0.659, 0.546, 0.6475, 0.5399, 0.6635, 0.34, 0.676, 0.341, 0.6858, 0.5469, 0.6725, 0.5482, 0.6872, 0.3418, 0.6983, 0.3425, 0.6872, 0.3418, 0.676, 0.341, 0.6819, 0.251, 0.6931, 0.2517, 0.7095, 0.3432, 0.6983, 0.3425, 0.7043, 0.2525, 0.7155, 0.2532, 0.8133, 0.6598, 0.8312, 0.6681, 0.8196, 0.6913, 0.8069, 0.6785, 0.6983, 0.3425, 0.6872, 0.3418, 0.6931, 0.2517, 0.7043, 0.2525, 0.7987, 0.7228, 0.7618, 0.6513, 0.7835, 0.6348, 0.8069, 0.6785, 0.8196, 0.6913, 0.8084, 0.7241, 0.7987, 0.7228, 0.8069, 0.6785, 0.8312, 0.6681, 0.8133, 0.6598, 0.8237, 0.6468, 0.8392, 0.6438, 0.656, 0.5891, 0.653, 0.578, 0.659, 0.546, 0.6725, 0.5482, 0.653, 0.578, 0.6418, 0.5433, 0.6475, 0.5399, 0.659, 0.546, 0.656, 0.5891, 0.6725, 0.5482, 0.6722, 0.5907, 0.6935, 0.5932, 0.6858, 0.5469, 0.71, 0.5844, 0.7051, 0.5928, 0.7228, 0.5587, 0.71, 0.5844, 0.6858, 0.5469, 0.6989, 0.5427, 0.6722, 0.5907, 0.6725, 0.5482, 0.6858, 0.5469, 0.6935, 0.5932, 0.7026, 0.1092, 0.6914, 0.1085, 0.6964, 0.03349, 0.7076, 0.03423, 0.725, 0.1107, 0.7138, 0.11, 0.7188, 0.03498, 0.73, 0.03572, 0.7985, 0.7317, 0.8032, 0.7428, 0.7378, 0.7934, 0.7336, 0.7823, 0.7138, 0.11, 0.7026, 0.1092, 0.7076, 0.03423, 0.7188, 0.03498, 0.7043, 0.2525, 0.6931, 0.2517, 0.7026, 0.1092, 0.7138, 0.11, 0.6819, 0.251, 0.6708, 0.2502, 0.6802, 0.1077, 0.6914, 0.1085, 0.7155, 0.2532, 0.7043, 0.2525, 0.7138, 0.11, 0.725, 0.1107, 0.6931, 0.2517, 0.6819, 0.251, 0.6914, 0.1085, 0.7026, 0.1092, 0.7392, 0.7971, 0.7326, 0.8081, 0.7336, 0.7823, 0.7378, 0.7934, 0.8032, 0.7428, 0.8028, 0.853, 0.7392, 0.7971, 0.7378, 0.7934, 0.8028, 0.853, 0.798, 0.8636, 0.7326, 0.8081, 0.7392, 0.7971, 0.8337, 0.8579, 0.8223, 0.8713, 0.798, 0.8636, 0.8028, 0.853, 0.8337, 0.7375, 0.8337, 0.8579, 0.8028, 0.853, 0.8032, 0.7428, 0.8229, 0.7246, 0.8337, 0.7375, 0.8032, 0.7428, 0.7985, 0.7317])
me_cube_003.materials.append(mat_material)
me_cube_003.materials.append(mat_material_001)
me_cube_003.update()
me_plane_002 = bpy.data.meshes.new('Plane.002')
me_plane_002.from_pydata([(-0.01993, 0.07357, 0.02633), (0.01993, 0.07357, 0.02633), (-0.01993, 0.09643, -0.006326), (0.01993, 0.09643, -0.006326), (-0.01993, 0.149, -0.006), (-0.01993, 0.144, 0.07566), (0.01993, 0.144, 0.07566), (0.01993, 0.149, -0.006)], [], [(0, 2, 3, 1), (5, 6, 7, 4), (1, 3, 7, 6), (2, 0, 5, 4), (3, 2, 4, 7), (0, 1, 6, 5)])
_uv = me_plane_002.uv_layers.new(name='UVMap')
_uv.uv.foreach_set('vector', [0.0, 0.0, 0.0, 1.0, 1.0, 1.0, 1.0, 0.0, 0.0, 0.0, 1.0, 0.0, 1.0, 1.0, 0.0, 1.0, 1.0, 0.0, 1.0, 1.0, 1.0, 1.0, 1.0, 0.0, 0.0, 1.0, 0.0, 0.0, 0.0, 0.0, 0.0, 1.0, 1.0, 1.0, 0.0, 1.0, 0.0, 1.0, 1.0, 1.0, 0.0, 0.0, 1.0, 0.0, 1.0, 0.0, 0.0, 0.0])
me_plane_002.update()

# ---- objects
ob_gun = bpy.data.objects.new('gun', me_cube_003)
ob_empty = bpy.data.objects.new('Empty', None)
ob_sun = bpy.data.objects.new('Sun', light_sun)
ob_plane = bpy.data.objects.new('Plane', me_plane_002)

# ---- transforms, parenting, visibility, modifiers, constraints
ob_gun.location = (0.0, 0.0, 0.2)
_m = ob_gun.modifiers.new('Mirror', 'MIRROR')
ob_empty.location = (0.0, 0.0, 0.14)
ob_empty.rotation_euler = (1.571, -0.0, -1.571)
ob_empty.scale = (0.1892, 0.1892, 0.1892)
ob_empty.empty_display_type = 'IMAGE'
ob_empty.empty_display_size = 5.0
ob_empty.use_empty_image_alpha = True
ob_empty.color = (1.0, 1.0, 1.0, 0.254)
ob_sun.location = (0.0, 0.0, 0.8)
ob_plane.location = (0.0, 0.225, 0.22)

# ---- collection membership
col_collection.objects.link(ob_gun)
col_2.objects.link(ob_empty)
col_2.objects.link(ob_sun)
col_2.objects.link(ob_plane)

# ---- scene / render settings (as saved in the file)
scene.frame_start = 1; scene.frame_end = 16; scene.frame_set(1)
scene.render.engine = 'BLENDER_EEVEE_NEXT'
bpy.context.view_layer.update()

# ---- added for rendering (the .blend has no active camera): camera
cam_auto = bpy.data.cameras.new('AutoCamera')
cam_auto.lens = 50.0
cam_auto.sensor_width = 36.0
cam_auto.clip_end = 1000.0
ob_auto_camera = bpy.data.objects.new('AutoCamera', cam_auto)
scene.collection.objects.link(ob_auto_camera)
ob_auto_camera.location = (0.83051, -0.996612, 0.84424)
ob_auto_camera.rotation_euler = (1.09748, -7.21219e-08, 0.694738)
scene.camera = ob_auto_camera
bpy.context.view_layer.update()
